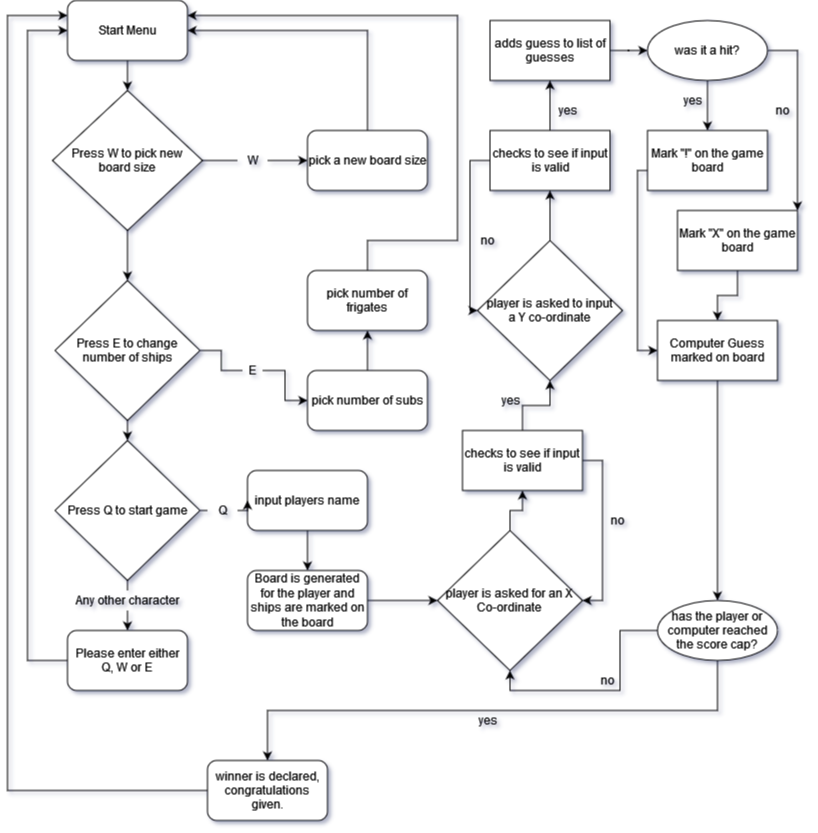

The diagram above was exported from draw.io. Its source (the exported page's mxGraphModel, read from the mxfile embedded in the PNG):
<mxGraphModel dx="1528" dy="1007" grid="1" gridSize="10" guides="1" tooltips="1" connect="1" arrows="1" fold="1" page="1" pageScale="1" pageWidth="827" pageHeight="1169" math="0" shadow="1">
  <root>
    <mxCell id="WIyWlLk6GJQsqaUBKTNV-0" />
    <mxCell id="WIyWlLk6GJQsqaUBKTNV-1" parent="WIyWlLk6GJQsqaUBKTNV-0" />
    <mxCell id="EzBG2I5MyOKFdO3A-Iav-6" style="edgeStyle=orthogonalEdgeStyle;rounded=0;orthogonalLoop=1;jettySize=auto;html=1;exitX=0.5;exitY=1;exitDx=0;exitDy=0;entryX=0.5;entryY=0;entryDx=0;entryDy=0;" edge="1" parent="WIyWlLk6GJQsqaUBKTNV-1" source="EzBG2I5MyOKFdO3A-Iav-0" target="EzBG2I5MyOKFdO3A-Iav-2">
      <mxGeometry relative="1" as="geometry" />
    </mxCell>
    <mxCell id="EzBG2I5MyOKFdO3A-Iav-0" value="Start Menu" style="rounded=1;whiteSpace=wrap;html=1;" vertex="1" parent="WIyWlLk6GJQsqaUBKTNV-1">
      <mxGeometry x="80" y="40" width="120" height="60" as="geometry" />
    </mxCell>
    <mxCell id="EzBG2I5MyOKFdO3A-Iav-100" style="edgeStyle=orthogonalEdgeStyle;rounded=0;orthogonalLoop=1;jettySize=auto;html=1;exitX=1;exitY=0.5;exitDx=0;exitDy=0;entryX=0;entryY=0.5;entryDx=0;entryDy=0;startArrow=none;" edge="1" parent="WIyWlLk6GJQsqaUBKTNV-1" source="EzBG2I5MyOKFdO3A-Iav-93" target="EzBG2I5MyOKFdO3A-Iav-9">
      <mxGeometry relative="1" as="geometry" />
    </mxCell>
    <mxCell id="EzBG2I5MyOKFdO3A-Iav-2" value="&lt;div&gt;Press W to pick new &lt;br&gt;&lt;/div&gt;&lt;div&gt;board size&lt;/div&gt;" style="rhombus;whiteSpace=wrap;html=1;" vertex="1" parent="WIyWlLk6GJQsqaUBKTNV-1">
      <mxGeometry x="65" y="130" width="150" height="140" as="geometry" />
    </mxCell>
    <mxCell id="EzBG2I5MyOKFdO3A-Iav-54" style="edgeStyle=orthogonalEdgeStyle;rounded=0;orthogonalLoop=1;jettySize=auto;html=1;exitX=1;exitY=0.5;exitDx=0;exitDy=0;entryX=0;entryY=0.5;entryDx=0;entryDy=0;startArrow=none;" edge="1" parent="WIyWlLk6GJQsqaUBKTNV-1" source="EzBG2I5MyOKFdO3A-Iav-94" target="EzBG2I5MyOKFdO3A-Iav-17">
      <mxGeometry relative="1" as="geometry" />
    </mxCell>
    <mxCell id="EzBG2I5MyOKFdO3A-Iav-55" style="edgeStyle=orthogonalEdgeStyle;rounded=0;orthogonalLoop=1;jettySize=auto;html=1;exitX=0.5;exitY=1;exitDx=0;exitDy=0;entryX=0.5;entryY=0;entryDx=0;entryDy=0;" edge="1" parent="WIyWlLk6GJQsqaUBKTNV-1" source="EzBG2I5MyOKFdO3A-Iav-3" target="EzBG2I5MyOKFdO3A-Iav-29">
      <mxGeometry relative="1" as="geometry" />
    </mxCell>
    <mxCell id="EzBG2I5MyOKFdO3A-Iav-3" value="&lt;div&gt;Press E to change &lt;br&gt;&lt;/div&gt;&lt;div&gt;number of ships&lt;/div&gt;" style="rhombus;whiteSpace=wrap;html=1;" vertex="1" parent="WIyWlLk6GJQsqaUBKTNV-1">
      <mxGeometry x="67.5" y="320" width="145" height="140" as="geometry" />
    </mxCell>
    <mxCell id="EzBG2I5MyOKFdO3A-Iav-4" value="" style="endArrow=classic;html=1;rounded=0;exitX=0.5;exitY=1;exitDx=0;exitDy=0;" edge="1" parent="WIyWlLk6GJQsqaUBKTNV-1" source="EzBG2I5MyOKFdO3A-Iav-2" target="EzBG2I5MyOKFdO3A-Iav-3">
      <mxGeometry relative="1" as="geometry">
        <mxPoint x="340" y="310" as="sourcePoint" />
        <mxPoint x="440" y="310" as="targetPoint" />
      </mxGeometry>
    </mxCell>
    <mxCell id="EzBG2I5MyOKFdO3A-Iav-10" style="edgeStyle=orthogonalEdgeStyle;rounded=0;orthogonalLoop=1;jettySize=auto;html=1;exitX=0.5;exitY=0;exitDx=0;exitDy=0;entryX=1;entryY=0.5;entryDx=0;entryDy=0;" edge="1" parent="WIyWlLk6GJQsqaUBKTNV-1" source="EzBG2I5MyOKFdO3A-Iav-9" target="EzBG2I5MyOKFdO3A-Iav-0">
      <mxGeometry relative="1" as="geometry" />
    </mxCell>
    <mxCell id="EzBG2I5MyOKFdO3A-Iav-9" value="pick a new board size" style="rounded=1;whiteSpace=wrap;html=1;" vertex="1" parent="WIyWlLk6GJQsqaUBKTNV-1">
      <mxGeometry x="320" y="170" width="120" height="60" as="geometry" />
    </mxCell>
    <mxCell id="EzBG2I5MyOKFdO3A-Iav-19" style="edgeStyle=orthogonalEdgeStyle;rounded=0;orthogonalLoop=1;jettySize=auto;html=1;exitX=0.5;exitY=0;exitDx=0;exitDy=0;entryX=0.5;entryY=1;entryDx=0;entryDy=0;" edge="1" parent="WIyWlLk6GJQsqaUBKTNV-1" source="EzBG2I5MyOKFdO3A-Iav-17" target="EzBG2I5MyOKFdO3A-Iav-18">
      <mxGeometry relative="1" as="geometry" />
    </mxCell>
    <mxCell id="EzBG2I5MyOKFdO3A-Iav-17" value="pick number of subs" style="rounded=1;whiteSpace=wrap;html=1;" vertex="1" parent="WIyWlLk6GJQsqaUBKTNV-1">
      <mxGeometry x="320" y="410" width="120" height="60" as="geometry" />
    </mxCell>
    <mxCell id="EzBG2I5MyOKFdO3A-Iav-20" style="edgeStyle=orthogonalEdgeStyle;rounded=0;orthogonalLoop=1;jettySize=auto;html=1;exitX=0.5;exitY=0;exitDx=0;exitDy=0;entryX=1;entryY=0.25;entryDx=0;entryDy=0;" edge="1" parent="WIyWlLk6GJQsqaUBKTNV-1" source="EzBG2I5MyOKFdO3A-Iav-18" target="EzBG2I5MyOKFdO3A-Iav-0">
      <mxGeometry relative="1" as="geometry">
        <Array as="points">
          <mxPoint x="380" y="280" />
          <mxPoint x="470" y="280" />
          <mxPoint x="470" y="55" />
        </Array>
      </mxGeometry>
    </mxCell>
    <mxCell id="EzBG2I5MyOKFdO3A-Iav-18" value="pick number of frigates" style="rounded=1;whiteSpace=wrap;html=1;" vertex="1" parent="WIyWlLk6GJQsqaUBKTNV-1">
      <mxGeometry x="320" y="310" width="120" height="60" as="geometry" />
    </mxCell>
    <mxCell id="EzBG2I5MyOKFdO3A-Iav-58" style="edgeStyle=orthogonalEdgeStyle;rounded=0;orthogonalLoop=1;jettySize=auto;html=1;exitX=0.5;exitY=1;exitDx=0;exitDy=0;entryX=0.5;entryY=0;entryDx=0;entryDy=0;" edge="1" parent="WIyWlLk6GJQsqaUBKTNV-1" source="EzBG2I5MyOKFdO3A-Iav-25" target="EzBG2I5MyOKFdO3A-Iav-26">
      <mxGeometry relative="1" as="geometry" />
    </mxCell>
    <mxCell id="EzBG2I5MyOKFdO3A-Iav-25" value="input players name" style="rounded=1;whiteSpace=wrap;html=1;" vertex="1" parent="WIyWlLk6GJQsqaUBKTNV-1">
      <mxGeometry x="260" y="510" width="120" height="60" as="geometry" />
    </mxCell>
    <mxCell id="EzBG2I5MyOKFdO3A-Iav-59" style="edgeStyle=orthogonalEdgeStyle;rounded=0;orthogonalLoop=1;jettySize=auto;html=1;exitX=1;exitY=0.5;exitDx=0;exitDy=0;entryX=0;entryY=0.5;entryDx=0;entryDy=0;" edge="1" parent="WIyWlLk6GJQsqaUBKTNV-1" source="EzBG2I5MyOKFdO3A-Iav-26" target="EzBG2I5MyOKFdO3A-Iav-39">
      <mxGeometry relative="1" as="geometry" />
    </mxCell>
    <mxCell id="EzBG2I5MyOKFdO3A-Iav-26" value="Board is generated for the player and ships are marked on the board" style="rounded=1;whiteSpace=wrap;html=1;" vertex="1" parent="WIyWlLk6GJQsqaUBKTNV-1">
      <mxGeometry x="260" y="610" width="120" height="60" as="geometry" />
    </mxCell>
    <mxCell id="EzBG2I5MyOKFdO3A-Iav-56" style="edgeStyle=orthogonalEdgeStyle;rounded=0;orthogonalLoop=1;jettySize=auto;html=1;exitX=0.5;exitY=1;exitDx=0;exitDy=0;entryX=0.5;entryY=0;entryDx=0;entryDy=0;startArrow=none;" edge="1" parent="WIyWlLk6GJQsqaUBKTNV-1" source="EzBG2I5MyOKFdO3A-Iav-96" target="EzBG2I5MyOKFdO3A-Iav-35">
      <mxGeometry relative="1" as="geometry" />
    </mxCell>
    <mxCell id="EzBG2I5MyOKFdO3A-Iav-57" style="edgeStyle=orthogonalEdgeStyle;rounded=0;orthogonalLoop=1;jettySize=auto;html=1;exitX=1;exitY=0.5;exitDx=0;exitDy=0;entryX=0;entryY=0.5;entryDx=0;entryDy=0;startArrow=none;" edge="1" parent="WIyWlLk6GJQsqaUBKTNV-1" source="EzBG2I5MyOKFdO3A-Iav-95" target="EzBG2I5MyOKFdO3A-Iav-25">
      <mxGeometry relative="1" as="geometry" />
    </mxCell>
    <mxCell id="EzBG2I5MyOKFdO3A-Iav-29" value="Press Q to start game" style="rhombus;whiteSpace=wrap;html=1;" vertex="1" parent="WIyWlLk6GJQsqaUBKTNV-1">
      <mxGeometry x="67.5" y="480" width="145" height="140" as="geometry" />
    </mxCell>
    <mxCell id="EzBG2I5MyOKFdO3A-Iav-36" style="edgeStyle=orthogonalEdgeStyle;rounded=0;orthogonalLoop=1;jettySize=auto;html=1;exitX=0;exitY=0.5;exitDx=0;exitDy=0;entryX=0;entryY=0.5;entryDx=0;entryDy=0;" edge="1" parent="WIyWlLk6GJQsqaUBKTNV-1" source="EzBG2I5MyOKFdO3A-Iav-35" target="EzBG2I5MyOKFdO3A-Iav-0">
      <mxGeometry relative="1" as="geometry">
        <Array as="points">
          <mxPoint x="40" y="700" />
          <mxPoint x="40" y="70" />
        </Array>
      </mxGeometry>
    </mxCell>
    <mxCell id="EzBG2I5MyOKFdO3A-Iav-35" value="Please enter either Q, W or E" style="rounded=1;whiteSpace=wrap;html=1;" vertex="1" parent="WIyWlLk6GJQsqaUBKTNV-1">
      <mxGeometry x="80" y="670" width="120" height="60" as="geometry" />
    </mxCell>
    <mxCell id="EzBG2I5MyOKFdO3A-Iav-41" value="" style="edgeStyle=orthogonalEdgeStyle;rounded=0;orthogonalLoop=1;jettySize=auto;html=1;" edge="1" parent="WIyWlLk6GJQsqaUBKTNV-1" source="EzBG2I5MyOKFdO3A-Iav-39" target="EzBG2I5MyOKFdO3A-Iav-40">
      <mxGeometry relative="1" as="geometry" />
    </mxCell>
    <mxCell id="EzBG2I5MyOKFdO3A-Iav-39" value="&lt;div&gt;player is asked for an X &lt;br&gt;&lt;/div&gt;&lt;div&gt;Co-ordinate&lt;br&gt;&lt;/div&gt;" style="rhombus;whiteSpace=wrap;html=1;" vertex="1" parent="WIyWlLk6GJQsqaUBKTNV-1">
      <mxGeometry x="450" y="570" width="145" height="140" as="geometry" />
    </mxCell>
    <mxCell id="EzBG2I5MyOKFdO3A-Iav-61" style="edgeStyle=orthogonalEdgeStyle;rounded=0;orthogonalLoop=1;jettySize=auto;html=1;exitX=1;exitY=0.5;exitDx=0;exitDy=0;entryX=1;entryY=0.5;entryDx=0;entryDy=0;" edge="1" parent="WIyWlLk6GJQsqaUBKTNV-1" source="EzBG2I5MyOKFdO3A-Iav-40" target="EzBG2I5MyOKFdO3A-Iav-39">
      <mxGeometry relative="1" as="geometry" />
    </mxCell>
    <mxCell id="EzBG2I5MyOKFdO3A-Iav-62" style="edgeStyle=orthogonalEdgeStyle;rounded=0;orthogonalLoop=1;jettySize=auto;html=1;exitX=0.5;exitY=0;exitDx=0;exitDy=0;entryX=0.5;entryY=1;entryDx=0;entryDy=0;" edge="1" parent="WIyWlLk6GJQsqaUBKTNV-1" source="EzBG2I5MyOKFdO3A-Iav-40" target="EzBG2I5MyOKFdO3A-Iav-44">
      <mxGeometry relative="1" as="geometry" />
    </mxCell>
    <mxCell id="EzBG2I5MyOKFdO3A-Iav-40" value="checks to see if input is valid" style="whiteSpace=wrap;html=1;" vertex="1" parent="WIyWlLk6GJQsqaUBKTNV-1">
      <mxGeometry x="475" y="470" width="120" height="60" as="geometry" />
    </mxCell>
    <mxCell id="EzBG2I5MyOKFdO3A-Iav-63" style="edgeStyle=orthogonalEdgeStyle;rounded=0;orthogonalLoop=1;jettySize=auto;html=1;exitX=0.5;exitY=0;exitDx=0;exitDy=0;entryX=0.5;entryY=1;entryDx=0;entryDy=0;" edge="1" parent="WIyWlLk6GJQsqaUBKTNV-1" source="EzBG2I5MyOKFdO3A-Iav-44" target="EzBG2I5MyOKFdO3A-Iav-45">
      <mxGeometry relative="1" as="geometry" />
    </mxCell>
    <mxCell id="EzBG2I5MyOKFdO3A-Iav-44" value="&lt;div&gt;player is asked to input &lt;br&gt;&lt;/div&gt;&lt;div&gt;a Y co-ordinate&lt;br&gt;&lt;/div&gt;" style="rhombus;whiteSpace=wrap;html=1;" vertex="1" parent="WIyWlLk6GJQsqaUBKTNV-1">
      <mxGeometry x="490" y="280" width="145" height="140" as="geometry" />
    </mxCell>
    <mxCell id="EzBG2I5MyOKFdO3A-Iav-47" value="" style="edgeStyle=orthogonalEdgeStyle;rounded=0;orthogonalLoop=1;jettySize=auto;html=1;" edge="1" parent="WIyWlLk6GJQsqaUBKTNV-1" source="EzBG2I5MyOKFdO3A-Iav-45" target="EzBG2I5MyOKFdO3A-Iav-46">
      <mxGeometry relative="1" as="geometry" />
    </mxCell>
    <mxCell id="EzBG2I5MyOKFdO3A-Iav-91" style="edgeStyle=orthogonalEdgeStyle;rounded=0;orthogonalLoop=1;jettySize=auto;html=1;exitX=0;exitY=0.5;exitDx=0;exitDy=0;entryX=0;entryY=0.5;entryDx=0;entryDy=0;" edge="1" parent="WIyWlLk6GJQsqaUBKTNV-1" source="EzBG2I5MyOKFdO3A-Iav-45" target="EzBG2I5MyOKFdO3A-Iav-44">
      <mxGeometry relative="1" as="geometry" />
    </mxCell>
    <mxCell id="EzBG2I5MyOKFdO3A-Iav-45" value="checks to see if input is valid" style="whiteSpace=wrap;html=1;" vertex="1" parent="WIyWlLk6GJQsqaUBKTNV-1">
      <mxGeometry x="502.5" y="170" width="120" height="60" as="geometry" />
    </mxCell>
    <mxCell id="EzBG2I5MyOKFdO3A-Iav-52" value="" style="edgeStyle=orthogonalEdgeStyle;rounded=0;orthogonalLoop=1;jettySize=auto;html=1;" edge="1" parent="WIyWlLk6GJQsqaUBKTNV-1" source="EzBG2I5MyOKFdO3A-Iav-46" target="EzBG2I5MyOKFdO3A-Iav-51">
      <mxGeometry relative="1" as="geometry" />
    </mxCell>
    <mxCell id="EzBG2I5MyOKFdO3A-Iav-46" value="adds guess to list of guesses" style="whiteSpace=wrap;html=1;" vertex="1" parent="WIyWlLk6GJQsqaUBKTNV-1">
      <mxGeometry x="502.5" y="60" width="120" height="60" as="geometry" />
    </mxCell>
    <mxCell id="EzBG2I5MyOKFdO3A-Iav-66" value="" style="edgeStyle=orthogonalEdgeStyle;rounded=0;orthogonalLoop=1;jettySize=auto;html=1;" edge="1" parent="WIyWlLk6GJQsqaUBKTNV-1" source="EzBG2I5MyOKFdO3A-Iav-51" target="EzBG2I5MyOKFdO3A-Iav-65">
      <mxGeometry relative="1" as="geometry" />
    </mxCell>
    <mxCell id="EzBG2I5MyOKFdO3A-Iav-74" style="edgeStyle=orthogonalEdgeStyle;rounded=0;orthogonalLoop=1;jettySize=auto;html=1;exitX=1;exitY=0.5;exitDx=0;exitDy=0;entryX=1;entryY=0;entryDx=0;entryDy=0;" edge="1" parent="WIyWlLk6GJQsqaUBKTNV-1" source="EzBG2I5MyOKFdO3A-Iav-51" target="EzBG2I5MyOKFdO3A-Iav-69">
      <mxGeometry relative="1" as="geometry">
        <Array as="points">
          <mxPoint x="810" y="90" />
        </Array>
      </mxGeometry>
    </mxCell>
    <mxCell id="EzBG2I5MyOKFdO3A-Iav-51" value="was it a hit?" style="ellipse;whiteSpace=wrap;html=1;" vertex="1" parent="WIyWlLk6GJQsqaUBKTNV-1">
      <mxGeometry x="660" y="60" width="120" height="60" as="geometry" />
    </mxCell>
    <mxCell id="EzBG2I5MyOKFdO3A-Iav-72" style="edgeStyle=orthogonalEdgeStyle;rounded=0;orthogonalLoop=1;jettySize=auto;html=1;exitX=0.25;exitY=1;exitDx=0;exitDy=0;entryX=0;entryY=0.5;entryDx=0;entryDy=0;" edge="1" parent="WIyWlLk6GJQsqaUBKTNV-1" source="EzBG2I5MyOKFdO3A-Iav-65" target="EzBG2I5MyOKFdO3A-Iav-70">
      <mxGeometry relative="1" as="geometry">
        <Array as="points">
          <mxPoint x="690" y="210" />
          <mxPoint x="650" y="210" />
          <mxPoint x="650" y="390" />
        </Array>
      </mxGeometry>
    </mxCell>
    <mxCell id="EzBG2I5MyOKFdO3A-Iav-65" value="Mark &quot;!&quot; on the game board" style="whiteSpace=wrap;html=1;" vertex="1" parent="WIyWlLk6GJQsqaUBKTNV-1">
      <mxGeometry x="660" y="170" width="120" height="60" as="geometry" />
    </mxCell>
    <mxCell id="EzBG2I5MyOKFdO3A-Iav-75" style="edgeStyle=orthogonalEdgeStyle;rounded=0;orthogonalLoop=1;jettySize=auto;html=1;exitX=0.5;exitY=1;exitDx=0;exitDy=0;" edge="1" parent="WIyWlLk6GJQsqaUBKTNV-1" source="EzBG2I5MyOKFdO3A-Iav-69" target="EzBG2I5MyOKFdO3A-Iav-70">
      <mxGeometry relative="1" as="geometry" />
    </mxCell>
    <mxCell id="EzBG2I5MyOKFdO3A-Iav-69" value="Mark &quot;X&quot; on the game board" style="whiteSpace=wrap;html=1;" vertex="1" parent="WIyWlLk6GJQsqaUBKTNV-1">
      <mxGeometry x="690" y="250" width="120" height="60" as="geometry" />
    </mxCell>
    <mxCell id="EzBG2I5MyOKFdO3A-Iav-79" value="" style="edgeStyle=orthogonalEdgeStyle;rounded=0;orthogonalLoop=1;jettySize=auto;html=1;" edge="1" parent="WIyWlLk6GJQsqaUBKTNV-1" source="EzBG2I5MyOKFdO3A-Iav-70" target="EzBG2I5MyOKFdO3A-Iav-78">
      <mxGeometry relative="1" as="geometry" />
    </mxCell>
    <mxCell id="EzBG2I5MyOKFdO3A-Iav-70" value="Computer Guess marked on board" style="whiteSpace=wrap;html=1;" vertex="1" parent="WIyWlLk6GJQsqaUBKTNV-1">
      <mxGeometry x="670" y="360" width="120" height="60" as="geometry" />
    </mxCell>
    <mxCell id="EzBG2I5MyOKFdO3A-Iav-80" style="edgeStyle=orthogonalEdgeStyle;rounded=0;orthogonalLoop=1;jettySize=auto;html=1;entryX=0.5;entryY=1;entryDx=0;entryDy=0;" edge="1" parent="WIyWlLk6GJQsqaUBKTNV-1" source="EzBG2I5MyOKFdO3A-Iav-78" target="EzBG2I5MyOKFdO3A-Iav-39">
      <mxGeometry relative="1" as="geometry" />
    </mxCell>
    <mxCell id="EzBG2I5MyOKFdO3A-Iav-81" style="edgeStyle=orthogonalEdgeStyle;rounded=0;orthogonalLoop=1;jettySize=auto;html=1;exitX=0.5;exitY=1;exitDx=0;exitDy=0;" edge="1" parent="WIyWlLk6GJQsqaUBKTNV-1" source="EzBG2I5MyOKFdO3A-Iav-78" target="EzBG2I5MyOKFdO3A-Iav-82">
      <mxGeometry relative="1" as="geometry">
        <mxPoint x="140" y="830" as="targetPoint" />
      </mxGeometry>
    </mxCell>
    <mxCell id="EzBG2I5MyOKFdO3A-Iav-78" value="has the player or computer reached the score cap?" style="ellipse;whiteSpace=wrap;html=1;" vertex="1" parent="WIyWlLk6GJQsqaUBKTNV-1">
      <mxGeometry x="670" y="640" width="120" height="60" as="geometry" />
    </mxCell>
    <mxCell id="EzBG2I5MyOKFdO3A-Iav-83" style="edgeStyle=orthogonalEdgeStyle;rounded=0;orthogonalLoop=1;jettySize=auto;html=1;entryX=0;entryY=0.25;entryDx=0;entryDy=0;" edge="1" parent="WIyWlLk6GJQsqaUBKTNV-1" source="EzBG2I5MyOKFdO3A-Iav-82" target="EzBG2I5MyOKFdO3A-Iav-0">
      <mxGeometry relative="1" as="geometry">
        <Array as="points">
          <mxPoint x="20" y="830" />
          <mxPoint x="20" y="55" />
        </Array>
      </mxGeometry>
    </mxCell>
    <mxCell id="EzBG2I5MyOKFdO3A-Iav-82" value="winner is declared, congratulations given." style="rounded=1;whiteSpace=wrap;html=1;" vertex="1" parent="WIyWlLk6GJQsqaUBKTNV-1">
      <mxGeometry x="220" y="800" width="120" height="60" as="geometry" />
    </mxCell>
    <mxCell id="EzBG2I5MyOKFdO3A-Iav-84" value="yes" style="text;html=1;align=center;verticalAlign=middle;resizable=0;points=[];autosize=1;strokeColor=none;fillColor=none;" vertex="1" parent="WIyWlLk6GJQsqaUBKTNV-1">
      <mxGeometry x="485" y="750" width="30" height="20" as="geometry" />
    </mxCell>
    <mxCell id="EzBG2I5MyOKFdO3A-Iav-85" value="yes" style="text;html=1;align=center;verticalAlign=middle;resizable=0;points=[];autosize=1;strokeColor=none;fillColor=none;" vertex="1" parent="WIyWlLk6GJQsqaUBKTNV-1">
      <mxGeometry x="507.5" y="430" width="30" height="20" as="geometry" />
    </mxCell>
    <mxCell id="EzBG2I5MyOKFdO3A-Iav-86" value="yes" style="text;html=1;align=center;verticalAlign=middle;resizable=0;points=[];autosize=1;strokeColor=none;fillColor=none;" vertex="1" parent="WIyWlLk6GJQsqaUBKTNV-1">
      <mxGeometry x="565" y="140" width="30" height="20" as="geometry" />
    </mxCell>
    <mxCell id="EzBG2I5MyOKFdO3A-Iav-87" value="yes" style="text;html=1;align=center;verticalAlign=middle;resizable=0;points=[];autosize=1;strokeColor=none;fillColor=none;" vertex="1" parent="WIyWlLk6GJQsqaUBKTNV-1">
      <mxGeometry x="690" y="130" width="30" height="20" as="geometry" />
    </mxCell>
    <mxCell id="EzBG2I5MyOKFdO3A-Iav-88" value="no" style="text;html=1;align=center;verticalAlign=middle;resizable=0;points=[];autosize=1;strokeColor=none;fillColor=none;" vertex="1" parent="WIyWlLk6GJQsqaUBKTNV-1">
      <mxGeometry x="605" y="710" width="30" height="20" as="geometry" />
    </mxCell>
    <mxCell id="EzBG2I5MyOKFdO3A-Iav-89" value="no" style="text;html=1;align=center;verticalAlign=middle;resizable=0;points=[];autosize=1;strokeColor=none;fillColor=none;" vertex="1" parent="WIyWlLk6GJQsqaUBKTNV-1">
      <mxGeometry x="615" y="550" width="30" height="20" as="geometry" />
    </mxCell>
    <mxCell id="EzBG2I5MyOKFdO3A-Iav-90" value="no" style="text;html=1;align=center;verticalAlign=middle;resizable=0;points=[];autosize=1;strokeColor=none;fillColor=none;" vertex="1" parent="WIyWlLk6GJQsqaUBKTNV-1">
      <mxGeometry x="485" y="270" width="30" height="20" as="geometry" />
    </mxCell>
    <mxCell id="EzBG2I5MyOKFdO3A-Iav-92" value="no" style="text;html=1;align=center;verticalAlign=middle;resizable=0;points=[];autosize=1;strokeColor=none;fillColor=none;" vertex="1" parent="WIyWlLk6GJQsqaUBKTNV-1">
      <mxGeometry x="780" y="140" width="30" height="20" as="geometry" />
    </mxCell>
    <mxCell id="EzBG2I5MyOKFdO3A-Iav-96" value="Any other character" style="text;html=1;align=center;verticalAlign=middle;resizable=0;points=[];autosize=1;strokeColor=none;fillColor=none;" vertex="1" parent="WIyWlLk6GJQsqaUBKTNV-1">
      <mxGeometry x="80" y="630" width="120" height="20" as="geometry" />
    </mxCell>
    <mxCell id="EzBG2I5MyOKFdO3A-Iav-97" value="" style="edgeStyle=orthogonalEdgeStyle;rounded=0;orthogonalLoop=1;jettySize=auto;html=1;exitX=0.5;exitY=1;exitDx=0;exitDy=0;entryX=0.5;entryY=0;entryDx=0;entryDy=0;endArrow=none;" edge="1" parent="WIyWlLk6GJQsqaUBKTNV-1" source="EzBG2I5MyOKFdO3A-Iav-29" target="EzBG2I5MyOKFdO3A-Iav-96">
      <mxGeometry relative="1" as="geometry">
        <mxPoint x="140" y="620" as="sourcePoint" />
        <mxPoint x="140" y="670" as="targetPoint" />
      </mxGeometry>
    </mxCell>
    <mxCell id="EzBG2I5MyOKFdO3A-Iav-95" value="Q" style="text;html=1;align=center;verticalAlign=middle;resizable=0;points=[];autosize=1;strokeColor=none;fillColor=none;" vertex="1" parent="WIyWlLk6GJQsqaUBKTNV-1">
      <mxGeometry x="220" y="540" width="30" height="20" as="geometry" />
    </mxCell>
    <mxCell id="EzBG2I5MyOKFdO3A-Iav-98" value="" style="edgeStyle=orthogonalEdgeStyle;rounded=0;orthogonalLoop=1;jettySize=auto;html=1;exitX=1;exitY=0.5;exitDx=0;exitDy=0;entryX=0;entryY=0.5;entryDx=0;entryDy=0;endArrow=none;" edge="1" parent="WIyWlLk6GJQsqaUBKTNV-1" source="EzBG2I5MyOKFdO3A-Iav-29" target="EzBG2I5MyOKFdO3A-Iav-95">
      <mxGeometry relative="1" as="geometry">
        <mxPoint x="212.5" y="550" as="sourcePoint" />
        <mxPoint x="260" y="540" as="targetPoint" />
      </mxGeometry>
    </mxCell>
    <mxCell id="EzBG2I5MyOKFdO3A-Iav-94" value="E" style="text;html=1;align=center;verticalAlign=middle;resizable=0;points=[];autosize=1;strokeColor=none;fillColor=none;" vertex="1" parent="WIyWlLk6GJQsqaUBKTNV-1">
      <mxGeometry x="255" y="400" width="20" height="20" as="geometry" />
    </mxCell>
    <mxCell id="EzBG2I5MyOKFdO3A-Iav-99" value="" style="edgeStyle=orthogonalEdgeStyle;rounded=0;orthogonalLoop=1;jettySize=auto;html=1;exitX=1;exitY=0.5;exitDx=0;exitDy=0;entryX=0;entryY=0.5;entryDx=0;entryDy=0;endArrow=none;" edge="1" parent="WIyWlLk6GJQsqaUBKTNV-1" source="EzBG2I5MyOKFdO3A-Iav-3" target="EzBG2I5MyOKFdO3A-Iav-94">
      <mxGeometry relative="1" as="geometry">
        <mxPoint x="212.5" y="390" as="sourcePoint" />
        <mxPoint x="320" y="440" as="targetPoint" />
      </mxGeometry>
    </mxCell>
    <mxCell id="EzBG2I5MyOKFdO3A-Iav-93" value="W" style="text;html=1;align=center;verticalAlign=middle;resizable=0;points=[];autosize=1;strokeColor=none;fillColor=none;" vertex="1" parent="WIyWlLk6GJQsqaUBKTNV-1">
      <mxGeometry x="250" y="190" width="30" height="20" as="geometry" />
    </mxCell>
    <mxCell id="EzBG2I5MyOKFdO3A-Iav-101" value="" style="edgeStyle=orthogonalEdgeStyle;rounded=0;orthogonalLoop=1;jettySize=auto;html=1;exitX=1;exitY=0.5;exitDx=0;exitDy=0;entryX=0;entryY=0.5;entryDx=0;entryDy=0;endArrow=none;" edge="1" parent="WIyWlLk6GJQsqaUBKTNV-1" source="EzBG2I5MyOKFdO3A-Iav-2" target="EzBG2I5MyOKFdO3A-Iav-93">
      <mxGeometry relative="1" as="geometry">
        <mxPoint x="215" y="200" as="sourcePoint" />
        <mxPoint x="320" y="200" as="targetPoint" />
      </mxGeometry>
    </mxCell>
  </root>
</mxGraphModel>